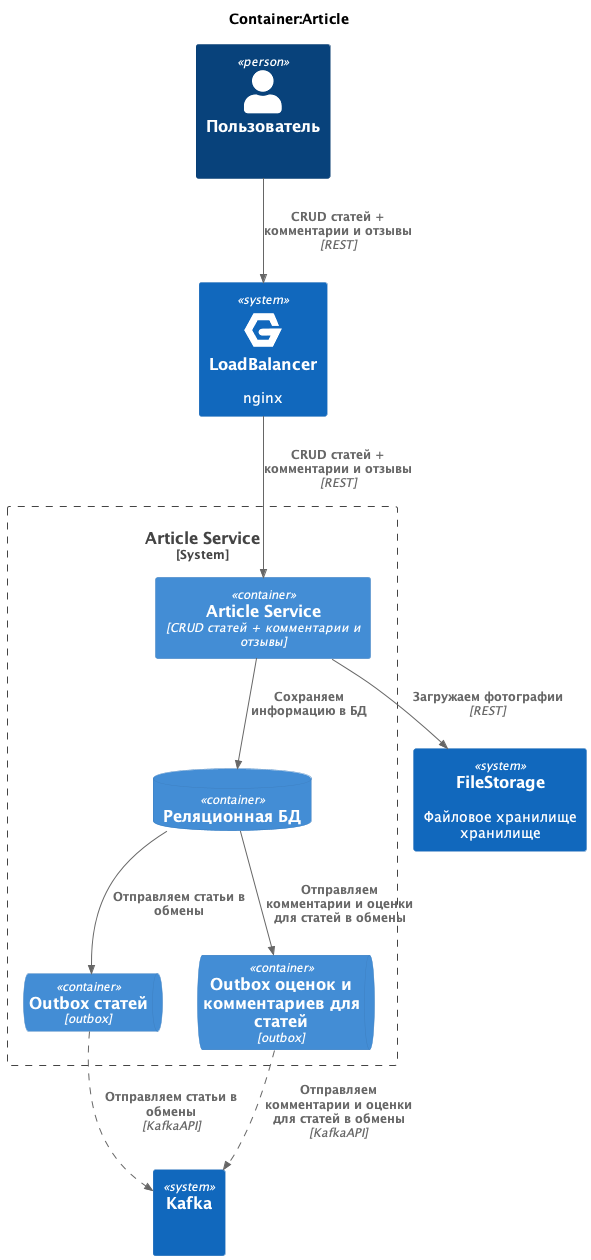

The diagram above was rendered by PlantUML. Its source (embedded in the PNG):
@startuml
!include <C4/C4_Container>

AddRelTag("async", $lineStyle=DashedLine())

!include <cloudinsight/nginx>

title Container:Article

Person(customer, "Пользователь", " ")

System(load_balancer, "LoadBalancer", "nginx", $sprite="nginx")

System_Boundary(service.article, "Article Service") {
    Container(service.app, "Article Service", "CRUD статей + комментарии и отзывы")
    ContainerDb(service.article_DB, "Реляционная БД")
    ContainerQueue(service.article_outbox, "Outbox статей", "outbox")
    ContainerQueue(service.article_comments_outbox, "Outbox оценок и комментариев для статей", "outbox")
}

System(kafka, "Kafka", " ")
System(file_storage, "FileStorage", "Файловое хранилище хранилище")

Rel(customer, load_balancer, "CRUD статей + комментарии и отзывы", "REST")
Rel(load_balancer, service.app, "CRUD статей + комментарии и отзывы", "REST")
Rel(service.app, service.article_DB, "Сохраняем информацию в БД")
Rel(service.app, file_storage, "Загружаем фотографии", "REST")
Rel(service.article_DB, service.article_outbox, "Отправляем статьи в обмены")
Rel(service.article_DB, service.article_comments_outbox, "Отправляем комментарии и оценки для статей в обмены")

Rel(service.article_outbox, kafka, "Отправляем статьи в обмены", "KafkaAPI", $tags="async")
Rel(service.article_comments_outbox, kafka, "Отправляем комментарии и оценки для статей в обмены", "KafkaAPI", $tags="async")

@enduml